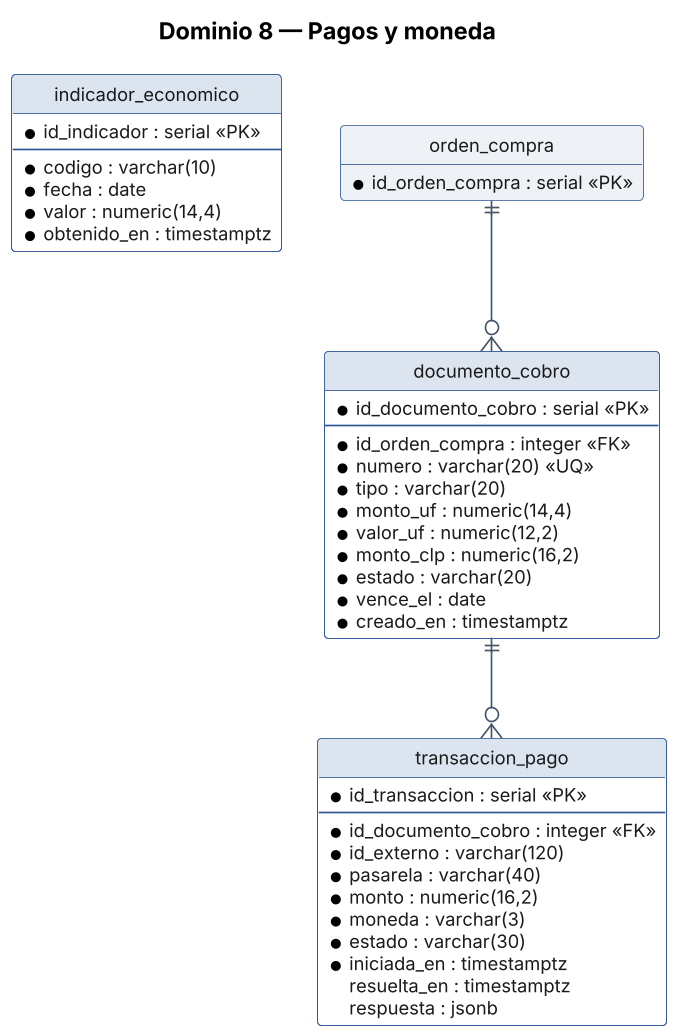

The diagram above was rendered by PlantUML. Its source (embedded in the PNG):
@startuml MER_Pagos
title Dominio 8 — Pagos y moneda
!include _skin_er.txt

entity "indicador_economico" as t0 {
  * id_indicador : serial <<PK>>
  --
  * codigo : varchar(10)
  * fecha : date
  * valor : numeric(14,4)
  * obtenido_en : timestamptz
}
entity "documento_cobro" as t1 {
  * id_documento_cobro : serial <<PK>>
  --
  * id_orden_compra : integer <<FK>>
  * numero : varchar(20) <<UQ>>
  * tipo : varchar(20)
  * monto_uf : numeric(14,4)
  * valor_uf : numeric(12,2)
  * monto_clp : numeric(16,2)
  * estado : varchar(20)
  * vence_el : date
  * creado_en : timestamptz
}
entity "transaccion_pago" as t2 {
  * id_transaccion : serial <<PK>>
  --
  * id_documento_cobro : integer <<FK>>
  * id_externo : varchar(120)
  * pasarela : varchar(40)
  * monto : numeric(16,2)
  * moneda : varchar(3)
  * estado : varchar(30)
  * iniciada_en : timestamptz
  resuelta_en : timestamptz
  respuesta : jsonb
}
entity "orden_compra" as x_orden_compra #EEF2F7 {
  * id_orden_compra : serial <<PK>>
}

x_orden_compra ||--o{ t1
t1 ||--o{ t2
@enduml